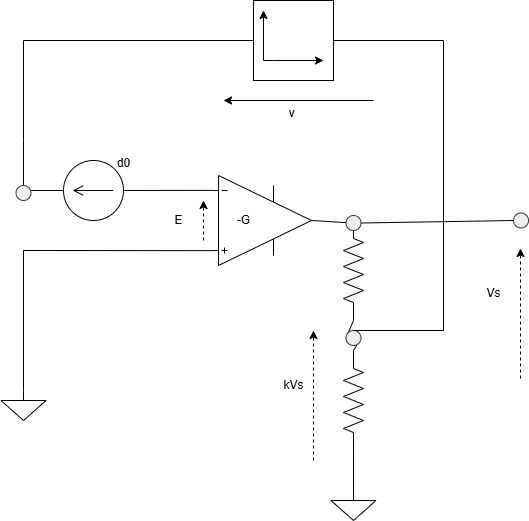

The diagram above was exported from draw.io. Its source (the exported page's mxGraphModel, read from the mxfile embedded in the PNG):
<mxGraphModel dx="1426" dy="841" grid="1" gridSize="10" guides="1" tooltips="1" connect="1" arrows="1" fold="1" page="1" pageScale="1" pageWidth="827" pageHeight="1169" math="0" shadow="0">
  <root>
    <mxCell id="0" />
    <mxCell id="1" parent="0" />
    <mxCell id="RcXGW9HgyAAi-VoDLe3w-2" value="" style="verticalLabelPosition=bottom;shadow=0;dashed=0;align=center;html=1;verticalAlign=top;shape=mxgraph.electrical.abstract.operational_amp_1;" vertex="1" parent="1">
      <mxGeometry x="490" y="275" width="98" height="90" as="geometry" />
    </mxCell>
    <mxCell id="RcXGW9HgyAAi-VoDLe3w-6" value="" style="pointerEvents=1;verticalLabelPosition=bottom;shadow=0;dashed=0;align=center;html=1;verticalAlign=top;shape=mxgraph.electrical.signal_sources.source;aspect=fixed;points=[[0.5,0,0],[1,0.5,0],[0.5,1,0],[0,0.5,0]];elSignalType=dc1;rotation=-180;" vertex="1" parent="1">
      <mxGeometry x="340" y="260" width="60" height="60" as="geometry" />
    </mxCell>
    <mxCell id="RcXGW9HgyAAi-VoDLe3w-7" value="" style="whiteSpace=wrap;html=1;aspect=fixed;" vertex="1" parent="1">
      <mxGeometry x="530" y="100" width="80" height="80" as="geometry" />
    </mxCell>
    <mxCell id="RcXGW9HgyAAi-VoDLe3w-9" value="" style="endArrow=none;html=1;rounded=0;entryX=0;entryY=0.165;entryDx=0;entryDy=0;entryPerimeter=0;exitX=0;exitY=0.5;exitDx=0;exitDy=0;exitPerimeter=0;" edge="1" parent="1" source="RcXGW9HgyAAi-VoDLe3w-6" target="RcXGW9HgyAAi-VoDLe3w-2">
      <mxGeometry width="50" height="50" relative="1" as="geometry">
        <mxPoint x="390" y="460" as="sourcePoint" />
        <mxPoint x="440" y="410" as="targetPoint" />
      </mxGeometry>
    </mxCell>
    <mxCell id="RcXGW9HgyAAi-VoDLe3w-10" value="" style="endArrow=none;html=1;rounded=0;entryX=1;entryY=0.5;entryDx=0;entryDy=0;entryPerimeter=0;exitX=0;exitY=0.5;exitDx=0;exitDy=0;exitPerimeter=0;" edge="1" parent="1" target="RcXGW9HgyAAi-VoDLe3w-6">
      <mxGeometry width="50" height="50" relative="1" as="geometry">
        <mxPoint x="300" y="290" as="sourcePoint" />
        <mxPoint x="440" y="410" as="targetPoint" />
      </mxGeometry>
    </mxCell>
    <mxCell id="RcXGW9HgyAAi-VoDLe3w-11" value="" style="pointerEvents=1;verticalLabelPosition=bottom;shadow=0;dashed=0;align=center;html=1;verticalAlign=top;shape=mxgraph.electrical.signal_sources.signal_ground;" vertex="1" parent="1">
      <mxGeometry x="277.5" y="490" width="45" height="30" as="geometry" />
    </mxCell>
    <mxCell id="RcXGW9HgyAAi-VoDLe3w-19" value="" style="endArrow=none;html=1;rounded=0;entryX=0.5;entryY=0;entryDx=0;entryDy=0;entryPerimeter=0;exitX=0;exitY=0.835;exitDx=0;exitDy=0;exitPerimeter=0;" edge="1" parent="1" source="RcXGW9HgyAAi-VoDLe3w-2" target="RcXGW9HgyAAi-VoDLe3w-11">
      <mxGeometry width="50" height="50" relative="1" as="geometry">
        <mxPoint x="300" y="440" as="sourcePoint" />
        <mxPoint x="440" y="410" as="targetPoint" />
        <Array as="points">
          <mxPoint x="300" y="350" />
        </Array>
      </mxGeometry>
    </mxCell>
    <mxCell id="RcXGW9HgyAAi-VoDLe3w-22" value="" style="endArrow=none;html=1;rounded=0;exitX=1;exitY=0.5;exitDx=0;exitDy=0;exitPerimeter=0;entryX=0;entryY=0.5;entryDx=0;entryDy=0;entryPerimeter=0;" edge="1" parent="1" source="RcXGW9HgyAAi-VoDLe3w-46" target="RcXGW9HgyAAi-VoDLe3w-26">
      <mxGeometry width="50" height="50" relative="1" as="geometry">
        <mxPoint x="690" y="440" as="sourcePoint" />
        <mxPoint x="740" y="390" as="targetPoint" />
      </mxGeometry>
    </mxCell>
    <mxCell id="RcXGW9HgyAAi-VoDLe3w-23" value="" style="endArrow=none;html=1;rounded=0;exitX=1;exitY=0.5;exitDx=0;exitDy=0;exitPerimeter=0;entryX=0;entryY=0.5;entryDx=0;entryDy=0;" edge="1" parent="1" source="RcXGW9HgyAAi-VoDLe3w-48" target="RcXGW9HgyAAi-VoDLe3w-45">
      <mxGeometry width="50" height="50" relative="1" as="geometry">
        <mxPoint x="620" y="220" as="sourcePoint" />
        <mxPoint x="760" y="320" as="targetPoint" />
      </mxGeometry>
    </mxCell>
    <mxCell id="RcXGW9HgyAAi-VoDLe3w-24" value="" style="endArrow=none;html=1;rounded=0;entryX=0;entryY=0.5;entryDx=0;entryDy=0;" edge="1" parent="1" target="RcXGW9HgyAAi-VoDLe3w-7">
      <mxGeometry width="50" height="50" relative="1" as="geometry">
        <mxPoint x="300" y="290" as="sourcePoint" />
        <mxPoint x="360" y="190" as="targetPoint" />
        <Array as="points">
          <mxPoint x="300" y="240" />
          <mxPoint x="300" y="140" />
        </Array>
      </mxGeometry>
    </mxCell>
    <mxCell id="RcXGW9HgyAAi-VoDLe3w-26" value="" style="pointerEvents=1;verticalLabelPosition=bottom;shadow=0;dashed=0;align=center;html=1;verticalAlign=top;shape=mxgraph.electrical.resistors.resistor_2;rotation=90;" vertex="1" parent="1">
      <mxGeometry x="580" y="490" width="100" height="20" as="geometry" />
    </mxCell>
    <mxCell id="RcXGW9HgyAAi-VoDLe3w-27" value="" style="pointerEvents=1;verticalLabelPosition=bottom;shadow=0;dashed=0;align=center;html=1;verticalAlign=top;shape=mxgraph.electrical.resistors.resistor_2;rotation=90;" vertex="1" parent="1">
      <mxGeometry x="580" y="360" width="100" height="20" as="geometry" />
    </mxCell>
    <mxCell id="RcXGW9HgyAAi-VoDLe3w-29" value="" style="endArrow=none;html=1;rounded=0;entryX=1;entryY=0.5;entryDx=0;entryDy=0;entryPerimeter=0;exitX=0.5;exitY=0;exitDx=0;exitDy=0;exitPerimeter=0;" edge="1" parent="1" source="RcXGW9HgyAAi-VoDLe3w-32" target="RcXGW9HgyAAi-VoDLe3w-26">
      <mxGeometry width="50" height="50" relative="1" as="geometry">
        <mxPoint x="470" y="580" as="sourcePoint" />
        <mxPoint x="520" y="530" as="targetPoint" />
      </mxGeometry>
    </mxCell>
    <mxCell id="RcXGW9HgyAAi-VoDLe3w-32" value="" style="pointerEvents=1;verticalLabelPosition=bottom;shadow=0;dashed=0;align=center;html=1;verticalAlign=top;shape=mxgraph.electrical.signal_sources.signal_ground;" vertex="1" parent="1">
      <mxGeometry x="607.5" y="590" width="45" height="30" as="geometry" />
    </mxCell>
    <mxCell id="RcXGW9HgyAAi-VoDLe3w-45" value="" style="verticalLabelPosition=bottom;shadow=0;dashed=0;align=center;html=1;verticalAlign=top;strokeWidth=1;shape=ellipse;perimeter=ellipsePerimeter;fillColor=#eeeeee;strokeColor=#36393d;" vertex="1" parent="1">
      <mxGeometry x="790" y="312.5" width="15" height="15" as="geometry" />
    </mxCell>
    <mxCell id="RcXGW9HgyAAi-VoDLe3w-49" value="" style="verticalLabelPosition=bottom;shadow=0;dashed=0;align=center;html=1;verticalAlign=top;strokeWidth=1;shape=ellipse;perimeter=ellipsePerimeter;fillColor=#eeeeee;strokeColor=#36393d;" vertex="1" parent="1">
      <mxGeometry x="292.5" y="285" width="15" height="15" as="geometry" />
    </mxCell>
    <mxCell id="RcXGW9HgyAAi-VoDLe3w-52" value="" style="endArrow=none;html=1;rounded=0;exitX=1;exitY=0.5;exitDx=0;exitDy=0;exitPerimeter=0;" edge="1" parent="1" source="RcXGW9HgyAAi-VoDLe3w-2" target="RcXGW9HgyAAi-VoDLe3w-48">
      <mxGeometry width="50" height="50" relative="1" as="geometry">
        <mxPoint x="588" y="320" as="sourcePoint" />
        <mxPoint x="760" y="320" as="targetPoint" />
      </mxGeometry>
    </mxCell>
    <mxCell id="RcXGW9HgyAAi-VoDLe3w-48" value="" style="verticalLabelPosition=bottom;shadow=0;dashed=0;align=center;html=1;verticalAlign=top;strokeWidth=1;shape=ellipse;perimeter=ellipsePerimeter;fillColor=#eeeeee;strokeColor=#36393d;" vertex="1" parent="1">
      <mxGeometry x="622.5" y="315" width="15" height="15" as="geometry" />
    </mxCell>
    <mxCell id="RcXGW9HgyAAi-VoDLe3w-59" value="" style="endArrow=none;html=1;rounded=0;exitX=1;exitY=0.5;exitDx=0;exitDy=0;exitPerimeter=0;entryX=0;entryY=0.5;entryDx=0;entryDy=0;entryPerimeter=0;" edge="1" parent="1" source="RcXGW9HgyAAi-VoDLe3w-27" target="RcXGW9HgyAAi-VoDLe3w-46">
      <mxGeometry width="50" height="50" relative="1" as="geometry">
        <mxPoint x="630" y="420" as="sourcePoint" />
        <mxPoint x="630" y="450" as="targetPoint" />
      </mxGeometry>
    </mxCell>
    <mxCell id="RcXGW9HgyAAi-VoDLe3w-46" value="" style="verticalLabelPosition=bottom;shadow=0;dashed=0;align=center;html=1;verticalAlign=top;strokeWidth=1;shape=ellipse;perimeter=ellipsePerimeter;fillColor=#eeeeee;strokeColor=#36393d;" vertex="1" parent="1">
      <mxGeometry x="622.5" y="430" width="15" height="15" as="geometry" />
    </mxCell>
    <mxCell id="RcXGW9HgyAAi-VoDLe3w-60" value="" style="endArrow=none;html=1;rounded=0;entryX=1;entryY=0.5;entryDx=0;entryDy=0;exitX=0.5;exitY=0;exitDx=0;exitDy=0;" edge="1" parent="1" source="RcXGW9HgyAAi-VoDLe3w-46" target="RcXGW9HgyAAi-VoDLe3w-7">
      <mxGeometry width="50" height="50" relative="1" as="geometry">
        <mxPoint x="390" y="370" as="sourcePoint" />
        <mxPoint x="440" y="320" as="targetPoint" />
        <Array as="points">
          <mxPoint x="720" y="430" />
          <mxPoint x="720" y="140" />
        </Array>
      </mxGeometry>
    </mxCell>
    <mxCell id="RcXGW9HgyAAi-VoDLe3w-65" value="d0" style="text;html=1;align=center;verticalAlign=middle;resizable=0;points=[];autosize=1;strokeColor=none;fillColor=none;" vertex="1" parent="1">
      <mxGeometry x="380" y="248" width="40" height="30" as="geometry" />
    </mxCell>
    <mxCell id="RcXGW9HgyAAi-VoDLe3w-66" value="" style="endArrow=classic;html=1;rounded=0;" edge="1" parent="1">
      <mxGeometry width="50" height="50" relative="1" as="geometry">
        <mxPoint x="650" y="200" as="sourcePoint" />
        <mxPoint x="500" y="200" as="targetPoint" />
      </mxGeometry>
    </mxCell>
    <mxCell id="RcXGW9HgyAAi-VoDLe3w-67" value="v&amp;nbsp;" style="text;html=1;align=center;verticalAlign=middle;resizable=0;points=[];autosize=1;strokeColor=none;fillColor=none;" vertex="1" parent="1">
      <mxGeometry x="555" y="198" width="30" height="30" as="geometry" />
    </mxCell>
    <mxCell id="RcXGW9HgyAAi-VoDLe3w-68" value="" style="endArrow=classic;html=1;rounded=0;dashed=1;" edge="1" parent="1">
      <mxGeometry width="50" height="50" relative="1" as="geometry">
        <mxPoint x="480" y="340" as="sourcePoint" />
        <mxPoint x="480" y="300" as="targetPoint" />
      </mxGeometry>
    </mxCell>
    <mxCell id="RcXGW9HgyAAi-VoDLe3w-69" value="E" style="text;html=1;align=center;verticalAlign=middle;resizable=0;points=[];autosize=1;strokeColor=none;fillColor=none;" vertex="1" parent="1">
      <mxGeometry x="440" y="305" width="30" height="30" as="geometry" />
    </mxCell>
    <mxCell id="RcXGW9HgyAAi-VoDLe3w-70" value="-G" style="text;html=1;align=center;verticalAlign=middle;resizable=0;points=[];autosize=1;strokeColor=none;fillColor=none;" vertex="1" parent="1">
      <mxGeometry x="500" y="305" width="40" height="30" as="geometry" />
    </mxCell>
    <mxCell id="RcXGW9HgyAAi-VoDLe3w-72" value="" style="endArrow=classic;html=1;rounded=0;dashed=1;" edge="1" parent="1">
      <mxGeometry width="50" height="50" relative="1" as="geometry">
        <mxPoint x="590" y="560" as="sourcePoint" />
        <mxPoint x="590" y="430" as="targetPoint" />
      </mxGeometry>
    </mxCell>
    <mxCell id="RcXGW9HgyAAi-VoDLe3w-74" value="kVs" style="text;html=1;align=center;verticalAlign=middle;resizable=0;points=[];autosize=1;strokeColor=none;fillColor=none;" vertex="1" parent="1">
      <mxGeometry x="550" y="470" width="40" height="30" as="geometry" />
    </mxCell>
    <mxCell id="RcXGW9HgyAAi-VoDLe3w-75" value="" style="endArrow=classic;html=1;rounded=0;dashed=1;" edge="1" parent="1">
      <mxGeometry width="50" height="50" relative="1" as="geometry">
        <mxPoint x="797" y="478" as="sourcePoint" />
        <mxPoint x="797" y="348" as="targetPoint" />
      </mxGeometry>
    </mxCell>
    <mxCell id="RcXGW9HgyAAi-VoDLe3w-76" value="Vs" style="text;html=1;align=center;verticalAlign=middle;resizable=0;points=[];autosize=1;strokeColor=none;fillColor=none;" vertex="1" parent="1">
      <mxGeometry x="750" y="378" width="40" height="30" as="geometry" />
    </mxCell>
    <mxCell id="RcXGW9HgyAAi-VoDLe3w-77" value="" style="endArrow=classic;html=1;rounded=0;" edge="1" parent="1">
      <mxGeometry width="50" height="50" relative="1" as="geometry">
        <mxPoint x="540" y="160" as="sourcePoint" />
        <mxPoint x="600" y="160" as="targetPoint" />
        <Array as="points">
          <mxPoint x="550" y="160" />
        </Array>
      </mxGeometry>
    </mxCell>
    <mxCell id="RcXGW9HgyAAi-VoDLe3w-78" value="" style="endArrow=classic;html=1;rounded=0;" edge="1" parent="1">
      <mxGeometry width="50" height="50" relative="1" as="geometry">
        <mxPoint x="540" y="160" as="sourcePoint" />
        <mxPoint x="540" y="110" as="targetPoint" />
      </mxGeometry>
    </mxCell>
  </root>
</mxGraphModel>